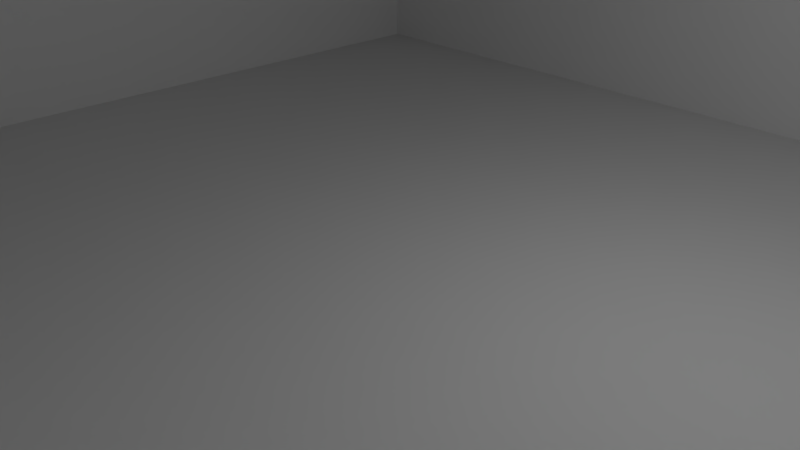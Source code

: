 # Source: room.blend  (saved by Blender 2.78.0; exported with 4.5.12 LTS)
import bpy
from mathutils import Matrix  # noqa: F401  (used for matrix-valued properties, if any)

bpy.ops.wm.read_factory_settings(use_empty=True)
scene = bpy.context.scene
scene.name = 'Scene'

# ---- collections
col_collection_1 = bpy.data.collections.new('Collection 1'); scene.collection.children.link(col_collection_1)

# ---- world
world_world = bpy.data.worlds.new('World'); scene.world = world_world
world_world.color = (0.05088, 0.05088, 0.05088)
world_world.use_sun_shadow = False
world_world.sun_shadow_jitter_overblur = 0.0
world_world.cycles.sampling_method = 'MANUAL'

# ---- cameras
cam_camera_001 = bpy.data.cameras.new('Camera.001')
cam_camera_001.clip_end = 100.0
cam_camera_001.lens = 35.0
cam_camera_001.sensor_width = 32.0
cam_camera_001.sensor_height = 18.0
cam_camera_001.ortho_scale = 7.314
cam_camera_001.dof.focus_distance = 0.0
cam_camera_001.dof.aperture_fstop = 128.0
cam_camera = bpy.data.cameras.new('Camera')
cam_camera.clip_end = 100.0
cam_camera.lens = 35.0
cam_camera.sensor_width = 32.0
cam_camera.sensor_height = 18.0
cam_camera.ortho_scale = 7.314
cam_camera.dof.focus_distance = 0.0
cam_camera.dof.aperture_fstop = 128.0

# ---- lights
light_lamp_001 = bpy.data.lights.new('Lamp.001', 'POINT')
light_lamp_001.transmission_factor = 0.0
light_lamp_001.cutoff_distance = 30.0
light_lamp_001.energy = 100.0
light_lamp_001.shadow_buffer_clip_start = 1.001
light_lamp_001.shadow_soft_size = 0.1
light_lamp_001.shadow_maximum_resolution = 0.006
light_lamp_001.use_absolute_resolution = True
light_lamp = bpy.data.lights.new('Lamp', 'POINT')
light_lamp.transmission_factor = 0.0
light_lamp.cutoff_distance = 30.0
light_lamp.energy = 100.0
light_lamp.shadow_buffer_clip_start = 1.001
light_lamp.shadow_soft_size = 0.1
light_lamp.shadow_maximum_resolution = 0.006
light_lamp.use_absolute_resolution = True

# ---- meshes
me_plane_004 = bpy.data.meshes.new('Plane.004')
me_plane_004.from_pydata([(-1.0, -1.0, 0.0), (1.0, -1.0, 0.0), (-1.0, 1.0, 0.0), (1.0, 1.0, 0.0)], [], [(0, 1, 3, 2)])
_uv = me_plane_004.uv_layers.new(name='UVMap')
_uv.uv.foreach_set('vector', [-4.207, 5.207, -4.207, -4.207, 5.207, -4.207, 5.207, 5.207])
me_plane_004.use_remesh_preserve_volume = False
me_plane_004.use_remesh_preserve_attributes = False
me_plane_004.use_mirror_vertex_groups = False
me_plane_004.update()
me_cube_006 = bpy.data.meshes.new('Cube.006')
me_cube_006.from_pydata([(-1.0, -1.0, -1.0), (-1.0, -1.0, 1.0), (-1.0, 1.0, -1.0), (-1.0, 1.0, 1.0), (1.0, -1.0, -1.0), (1.0, -1.0, 1.0), (1.0, 1.0, -1.0), (1.0, 1.0, 1.0), (-1.0, -1.0, -1.0), (-1.0, -1.0, 1.0), (-1.0, 1.0, -1.0), (-1.0, 1.0, 1.0), (1.0, -1.0, -1.0), (1.0, -1.0, 1.0), (1.0, 1.0, -1.0), (1.0, 1.0, 1.0)], [], [(0, 1, 3, 2), (2, 3, 7, 6), (6, 7, 5, 4), (4, 5, 1, 0), (2, 6, 4, 0), (7, 3, 1, 5), (8, 9, 11, 10), (10, 11, 15, 14), (14, 15, 13, 12), (12, 13, 9, 8), (10, 14, 12, 8), (15, 11, 9, 13)])
me_cube_006.use_remesh_preserve_volume = False
me_cube_006.use_remesh_preserve_attributes = False
me_cube_006.use_mirror_vertex_groups = False
me_cube_006.update()
me_plane_003 = bpy.data.meshes.new('Plane.003')
me_plane_003.from_pydata([(-1.0, -1.0, 0.0), (1.0, -1.0, 0.0), (-1.0, 1.0, 0.0), (1.0, 1.0, 0.0)], [], [(0, 1, 3, 2)])
_uv = me_plane_003.uv_layers.new(name='UVMap')
_uv.uv.foreach_set('vector', [-3.464, -3.24, 6.205, -3.246, 6.21, 6.423, -3.459, 6.429])
me_plane_003.use_remesh_preserve_volume = False
me_plane_003.use_remesh_preserve_attributes = False
me_plane_003.use_mirror_vertex_groups = False
me_plane_003.update()
me_plane_002 = bpy.data.meshes.new('Plane.002')
me_plane_002.from_pydata([(-1.0, -1.0, 0.0), (1.0, -1.0, 0.0), (-1.0, 1.0, 0.0), (1.0, 1.0, 0.0)], [], [(0, 1, 3, 2)])
_uv = me_plane_002.uv_layers.new(name='UVMap')
_uv.uv.foreach_set('vector', [6.3, -4.046, -2.643, -4.046, -2.643, 4.943, 6.3, 4.943])
me_plane_002.use_remesh_preserve_volume = False
me_plane_002.use_remesh_preserve_attributes = False
me_plane_002.use_mirror_vertex_groups = False
me_plane_002.update()
me_plane_001 = bpy.data.meshes.new('Plane.001')
me_plane_001.from_pydata([(-1.0, -1.0, 0.0), (1.0, -1.0, 0.0), (-1.0, 1.0, 0.0), (1.0, 1.0, 0.0)], [], [(0, 1, 3, 2)])
_uv = me_plane_001.uv_layers.new(name='UVMap')
_uv.uv.foreach_set('vector', [5.563, 5.603, 5.563, -4.564, -5.105, -4.564, -5.105, 5.603])
me_plane_001.use_remesh_preserve_volume = False
me_plane_001.use_remesh_preserve_attributes = False
me_plane_001.use_mirror_vertex_groups = False
me_plane_001.update()
me_plane = bpy.data.meshes.new('Plane')
me_plane.from_pydata([(-1.0, -1.0, 0.0), (1.0, -1.0, 0.0), (-1.0, 1.0, 0.0), (1.0, 1.0, 0.0)], [], [(0, 1, 3, 2)])
_uv = me_plane.uv_layers.new(name='UVMap')
_uv.uv.foreach_set('vector', [-4.528, 5.528, -4.528, -4.528, 5.528, -4.528, 5.528, 5.528])
me_plane.use_remesh_preserve_volume = False
me_plane.use_remesh_preserve_attributes = False
me_plane.use_mirror_vertex_groups = False
me_plane.update()
me_plane_005 = bpy.data.meshes.new('Plane.005')
me_plane_005.from_pydata([(-1.0, -1.0, 0.0), (1.0, -1.0, 0.0), (-1.0, 1.0, 0.0), (1.0, 1.0, 0.0)], [], [(0, 1, 3, 2)])
_uv = me_plane_005.uv_layers.new(name='UVMap')
_uv.uv.foreach_set('vector', [-4.207, 5.207, -4.207, -4.207, 5.207, -4.207, 5.207, 5.207])
me_plane_005.use_remesh_preserve_volume = False
me_plane_005.use_remesh_preserve_attributes = False
me_plane_005.use_mirror_vertex_groups = False
me_plane_005.update()
me_cube_005 = bpy.data.meshes.new('Cube.005')
me_cube_005.from_pydata([(-1.0, -1.0, -1.0), (-1.0, -1.0, 1.0), (-1.0, 1.0, -1.0), (-1.0, 1.0, 1.0), (1.0, -1.0, -1.0), (1.0, -1.0, 1.0), (1.0, 1.0, -1.0), (1.0, 1.0, 1.0), (-1.0, -1.0, -1.0), (-1.0, -1.0, 1.0), (-1.0, 1.0, -1.0), (-1.0, 1.0, 1.0), (1.0, -1.0, -1.0), (1.0, -1.0, 1.0), (1.0, 1.0, -1.0), (1.0, 1.0, 1.0)], [], [(0, 1, 3, 2), (2, 3, 7, 6), (6, 7, 5, 4), (4, 5, 1, 0), (2, 6, 4, 0), (7, 3, 1, 5), (8, 9, 11, 10), (10, 11, 15, 14), (14, 15, 13, 12), (12, 13, 9, 8), (10, 14, 12, 8), (15, 11, 9, 13)])
me_cube_005.use_remesh_preserve_volume = False
me_cube_005.use_remesh_preserve_attributes = False
me_cube_005.use_mirror_vertex_groups = False
me_cube_005.update()
me_cube_004 = bpy.data.meshes.new('Cube.004')
me_cube_004.from_pydata([(-1.0, -1.0, -1.0), (-1.0, -1.0, 1.0), (-1.0, 1.0, -1.0), (-1.0, 1.0, 1.0), (1.0, -1.0, -1.0), (1.0, -1.0, 1.0), (1.0, 1.0, -1.0), (1.0, 1.0, 1.0)], [], [(0, 1, 3, 2), (2, 3, 7, 6), (6, 7, 5, 4), (4, 5, 1, 0), (2, 6, 4, 0), (7, 3, 1, 5)])
me_cube_004.use_remesh_preserve_volume = False
me_cube_004.use_remesh_preserve_attributes = False
me_cube_004.use_mirror_vertex_groups = False
me_cube_004.update()
me_cube_003 = bpy.data.meshes.new('Cube.003')
me_cube_003.from_pydata([(-1.0, -1.0, -1.0), (-1.0, -1.0, 1.0), (-1.0, 1.0, -1.0), (-1.0, 1.0, 1.0), (1.0, -1.0, -1.0), (1.0, -1.0, 1.0), (1.0, 1.0, -1.0), (1.0, 1.0, 1.0)], [], [(0, 1, 3, 2), (2, 3, 7, 6), (6, 7, 5, 4), (4, 5, 1, 0), (2, 6, 4, 0), (7, 3, 1, 5)])
me_cube_003.use_remesh_preserve_volume = False
me_cube_003.use_remesh_preserve_attributes = False
me_cube_003.use_mirror_vertex_groups = False
me_cube_003.update()
me_cube_001 = bpy.data.meshes.new('Cube.001')
me_cube_001.from_pydata([(-1.0, -1.0, -1.0), (-1.0, -1.0, 1.0), (-1.0, 1.0, -1.0), (-1.0, 1.0, 1.0), (1.0, -1.0, -1.0), (1.0, -1.0, 1.0), (1.0, 1.0, -1.0), (1.0, 1.0, 1.0)], [], [(0, 1, 3, 2), (2, 3, 7, 6), (6, 7, 5, 4), (4, 5, 1, 0), (2, 6, 4, 0), (7, 3, 1, 5)])
me_cube_001.use_remesh_preserve_volume = False
me_cube_001.use_remesh_preserve_attributes = False
me_cube_001.use_mirror_vertex_groups = False
me_cube_001.update()
me_cube = bpy.data.meshes.new('Cube')
me_cube.from_pydata([(-1.0, -1.0, -1.0), (-1.0, -1.0, 1.0), (-1.0, 1.0, -1.0), (-1.0, 1.0, 1.0), (1.0, -1.0, -1.0), (1.0, -1.0, 1.0), (1.0, 1.0, -1.0), (1.0, 1.0, 1.0)], [], [(0, 1, 3, 2), (2, 3, 7, 6), (6, 7, 5, 4), (4, 5, 1, 0), (2, 6, 4, 0), (7, 3, 1, 5)])
me_cube.use_remesh_preserve_volume = False
me_cube.use_remesh_preserve_attributes = False
me_cube.use_mirror_vertex_groups = False
me_cube.update()

# ---- objects
ob_ceiling = bpy.data.objects.new('ceiling', me_plane_004)
ob_ceiling_collider = bpy.data.objects.new('ceiling_collider', me_cube_006)
ob_wall4 = bpy.data.objects.new('wall4', me_plane_003)
ob_wall1 = bpy.data.objects.new('wall1', me_plane_002)
ob_wall2 = bpy.data.objects.new('wall2', me_plane_001)
ob_wall3 = bpy.data.objects.new('wall3', me_plane)
ob_floor = bpy.data.objects.new('Floor', me_plane_005)
ob_camera_001 = bpy.data.objects.new('Camera.001', cam_camera_001)
ob_lamp_001 = bpy.data.objects.new('Lamp.001', light_lamp_001)
ob_floor_collider = bpy.data.objects.new('floor_collider', me_cube_005)
ob_wall3_collider = bpy.data.objects.new('wall3_collider', me_cube_004)
ob_wall2_collider = bpy.data.objects.new('wall2_collider', me_cube_003)
ob_wall1_collider = bpy.data.objects.new('wall1_collider', me_cube_001)
ob_wall4_collider = bpy.data.objects.new('wall4_collider', me_cube)
ob_lamp = bpy.data.objects.new('Lamp', light_lamp)
ob_camera = bpy.data.objects.new('Camera', cam_camera)

# ---- transforms, parenting, visibility, modifiers, constraints
ob_ceiling.location = (0.0, 0.0, 10.0)
ob_ceiling.rotation_euler = (3.142, 0.0, 0.0)
ob_ceiling.scale = (8.05, 8.05, 8.05)
ob_ceiling.lineart.crease_threshold = 0.0
ob_ceiling_collider.location = (0.0, 0.0, 10.1)
ob_ceiling_collider.scale = (8.0, 8.0, 0.1)
ob_ceiling_collider.lineart.crease_threshold = 0.0
ob_wall4.location = (0.0, 8.0, 5.0)
ob_wall4.rotation_euler = (1.571, 0.0, 0.0)
ob_wall4.scale = (8.0, 5.0, 1.0)
ob_wall4.lineart.crease_threshold = 0.0
ob_wall1.location = (0.0, -8.0, 5.0)
ob_wall1.rotation_euler = (1.571, 0.0, 0.0)
ob_wall1.scale = (8.0, 5.0, 1.0)
ob_wall1.hide_viewport = True
ob_wall1.lineart.crease_threshold = 0.0
ob_wall2.location = (8.0, 0.0, 5.0)
ob_wall2.rotation_euler = (0.0, 1.571, 0.0)
ob_wall2.scale = (5.0, 8.0, 1.0)
ob_wall2.hide_viewport = True
ob_wall2.lineart.crease_threshold = 0.0
ob_wall3.location = (-8.0, 0.0, 5.0)
ob_wall3.rotation_euler = (0.0, 1.571, 0.0)
ob_wall3.scale = (5.0, 8.0, 1.0)
ob_wall3.lineart.crease_threshold = 0.0
ob_floor.location = (0.0, 0.0, 0.0)
ob_floor.scale = (8.05, 8.05, 8.05)
ob_floor.lineart.crease_threshold = 0.0
ob_camera_001.location = (7.481, -6.508, 5.344)
ob_camera_001.rotation_euler = (1.109, 0.0, 0.8149)
ob_camera_001.lock_rotations_4d = False
ob_camera_001.empty_display_type = 'ARROWS'
ob_camera_001.color = (0.0, 0.0, 0.0, 0.0)
ob_camera_001.display_type = 'WIRE'
ob_camera_001.lineart.crease_threshold = 0.0
ob_lamp_001.location = (4.076, 1.005, 5.904)
ob_lamp_001.rotation_euler = (0.6503, 0.05522, 1.866)
ob_lamp_001.lock_rotations_4d = False
ob_lamp_001.empty_display_type = 'ARROWS'
ob_lamp_001.color = (0.0, 0.0, 0.0, 0.0)
ob_lamp_001.lineart.crease_threshold = 0.0
ob_floor_collider.location = (0.0, 0.0, -0.1057)
ob_floor_collider.scale = (8.0, 8.0, 0.1)
ob_floor_collider.lineart.crease_threshold = 0.0
ob_wall3_collider.location = (-8.102, 0.0, 5.0)
ob_wall3_collider.scale = (0.1, 8.0, 5.0)
ob_wall3_collider.lineart.crease_threshold = 0.0
ob_wall2_collider.location = (8.1, 0.0, 5.0)
ob_wall2_collider.scale = (0.1, 8.0, 5.0)
ob_wall2_collider.lineart.crease_threshold = 0.0
ob_wall1_collider.location = (0.0, -8.101, 5.0)
ob_wall1_collider.scale = (8.0, 0.1, 5.0)
ob_wall1_collider.lineart.crease_threshold = 0.0
ob_wall4_collider.location = (0.0, 8.104, 5.0)
ob_wall4_collider.scale = (8.0, 0.1, 5.0)
ob_wall4_collider.lineart.crease_threshold = 0.0
ob_lamp.location = (4.076, 1.005, 5.904)
ob_lamp.rotation_euler = (0.6503, 0.05522, 1.866)
ob_lamp.lock_rotations_4d = False
ob_lamp.empty_display_type = 'ARROWS'
ob_lamp.color = (0.0, 0.0, 0.0, 0.0)
ob_lamp.lineart.crease_threshold = 0.0
ob_camera.location = (7.481, -6.508, 5.344)
ob_camera.rotation_euler = (1.109, 0.0, 0.8149)
ob_camera.lock_rotations_4d = False
ob_camera.empty_display_type = 'ARROWS'
ob_camera.color = (0.0, 0.0, 0.0, 0.0)
ob_camera.display_type = 'WIRE'
ob_camera.lineart.crease_threshold = 0.0

# ---- collection membership
col_collection_1.objects.link(ob_ceiling)
col_collection_1.objects.link(ob_ceiling_collider)
col_collection_1.objects.link(ob_wall4)
col_collection_1.objects.link(ob_wall1)
col_collection_1.objects.link(ob_wall2)
col_collection_1.objects.link(ob_wall3)
col_collection_1.objects.link(ob_floor)
col_collection_1.objects.link(ob_camera_001)
col_collection_1.objects.link(ob_lamp_001)
col_collection_1.objects.link(ob_floor_collider)
col_collection_1.objects.link(ob_wall3_collider)
col_collection_1.objects.link(ob_wall2_collider)
col_collection_1.objects.link(ob_wall1_collider)
col_collection_1.objects.link(ob_wall4_collider)
col_collection_1.objects.link(ob_lamp)
col_collection_1.objects.link(ob_camera)

# ---- scene / render settings (as saved in the file)
scene.camera = ob_camera
scene.frame_start = 1; scene.frame_end = 250; scene.frame_set(1)
scene.render.engine = 'BLENDER_EEVEE_NEXT'
scene.render.resolution_percentage = 50
scene.render.dither_intensity = 0.0
scene.cycles.use_denoising = False
scene.cycles.samples = 128
scene.cycles.sampling_pattern = 'TABULATED_SOBOL'
scene.cycles.light_sampling_threshold = 0.0
scene.cycles.use_adaptive_sampling = False
scene.cycles.use_light_tree = False
scene.cycles.blur_glossy = 0.0
scene.cycles.sample_clamp_indirect = 0.0
scene.view_settings.view_transform = 'Standard'
bpy.context.view_layer.update()
